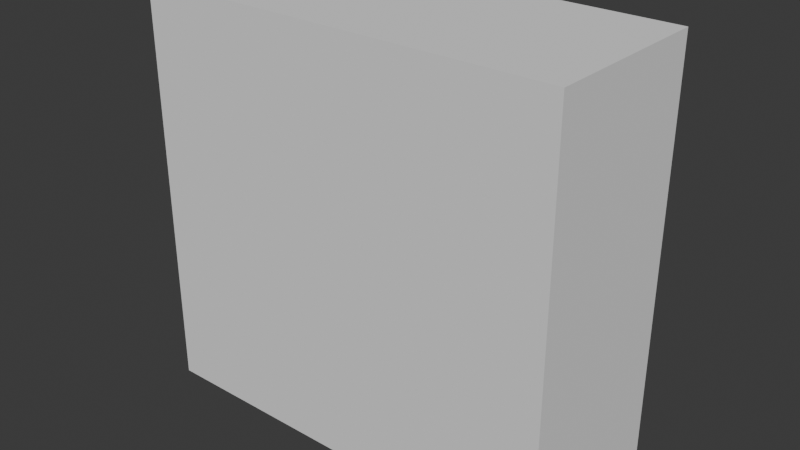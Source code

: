 # Source: Env_Wall_Windowed_A_.blend  (saved by Blender 5.0.119; exported with 4.5.12 LTS)
import bpy
from mathutils import Matrix  # noqa: F401  (used for matrix-valued properties, if any)

bpy.ops.wm.read_factory_settings(use_empty=True)
scene = bpy.context.scene
scene.name = 'Scene'

# ---- collections
col_collection = bpy.data.collections.new('Collection'); scene.collection.children.link(col_collection)

# ---- world
world_world = bpy.data.worlds.new('World'); scene.world = world_world
world_world.use_nodes = True; world_world.node_tree.nodes.clear()
_N = world_world.node_tree.nodes; _L = world_world.node_tree.links
n0 = _N.new('ShaderNodeOutputWorld'); n0.name = 'World Output'; n0.location = (200, 100)
n1 = _N.new('ShaderNodeBackground'); n1.name = 'Background'; n1.location = (-200, 100)
n1.inputs[0].default_value = (0.05088, 0.05088, 0.05088, 1.0)
_L.new(n1.outputs[0], n0.inputs[0])
n0.is_active_output = True
world_world.color = (0.05088, 0.05088, 0.05088)
world_world.sun_shadow_jitter_overblur = 0.0

# ---- meshes
me_cube_003 = bpy.data.meshes.new('Cube.003')
me_cube_003.from_pydata([(-1.0, 1.0, -1.0), (-1.0, 1.0, 1.0), (1.0, 1.0, -1.0), (1.0, 1.0, 1.0), (-1.0, 1.0, 0.6532), (1.0, 1.0, 0.6532), (-1.0, 1.0, -0.7397), (1.0, 1.0, -0.7397), (-1.0, 1.0, 0.7732), (1.0, 1.0, 0.7732), (-1.0, 1.0, -0.572), (1.0, 1.0, -0.572), (-1.0, 0.0, -1.0), (-1.0, 0.0, 1.0), (1.0, 0.0, -1.0), (1.0, 0.0, 1.0), (1.0, 0.0, 0.6532), (-1.0, 0.0, 0.6532), (-1.0, 0.0, -0.7397), (1.0, 0.0, -0.7397), (1.0, 0.0, 0.7732), (-1.0, 0.0, 0.7732), (-1.0, 0.0, -0.572), (1.0, 0.0, -0.572)], [], [(21, 13, 1, 8), (8, 1, 3, 9), (10, 4, 5, 11), (22, 17, 4, 10), (12, 18, 6, 0), (0, 6, 7, 2), (4, 8, 9, 5), (17, 21, 8, 4), (18, 22, 10, 6), (6, 10, 11, 7), (7, 11, 23, 19), (5, 9, 20, 16), (2, 7, 19, 14), (11, 5, 16, 23), (3, 1, 13, 15), (0, 2, 14, 12), (9, 3, 15, 20)])
_uv = me_cube_003.uv_layers.new(name='UVMap')
_uv.uv.foreach_set('vector', [0.5966, 0.125, 0.625, 0.125, 0.625, 0.25, 0.5966, 0.25, 0.5966, 0.25, 0.625, 0.25, 0.625, 0.5, 0.5966, 0.5, 0.4285, 0.25, 0.5816, 0.25, 0.5816, 0.5, 0.4285, 0.5, 0.4285, 0.125, 0.5816, 0.125, 0.5816, 0.25, 0.4285, 0.25, 0.375, 0.125, 0.4075, 0.125, 0.4075, 0.25, 0.375, 0.25, 0.375, 0.25, 0.4075, 0.25, 0.4075, 0.5, 0.375, 0.5, 0.5816, 0.25, 0.5966, 0.25, 0.5966, 0.5, 0.5816, 0.5, 0.5816, 0.125, 0.5966, 0.125, 0.5966, 0.25, 0.5816, 0.25, 0.4075, 0.125, 0.4285, 0.125, 0.4285, 0.25, 0.4075, 0.25, 0.4075, 0.25, 0.4285, 0.25, 0.4285, 0.5, 0.4075, 0.5, 0.4075, 0.5, 0.4285, 0.5, 0.4285, 0.625, 0.4075, 0.625, 0.5816, 0.5, 0.5966, 0.5, 0.5966, 0.625, 0.5816, 0.625, 0.375, 0.5, 0.4075, 0.5, 0.4075, 0.625, 0.375, 0.625, 0.4285, 0.5, 0.5816, 0.5, 0.5816, 0.625, 0.4285, 0.625, 0.625, 0.5, 0.875, 0.5, 0.875, 0.625, 0.625, 0.625, 0.125, 0.5, 0.375, 0.5, 0.375, 0.625, 0.125, 0.625, 0.5966, 0.5, 0.625, 0.5, 0.625, 0.625, 0.5966, 0.625])
me_cube_003.update()

# ---- objects
ob_empty = bpy.data.objects.new('Empty', None)
ob_empty_001 = bpy.data.objects.new('Empty.001', None)
ob_cube = bpy.data.objects.new('Cube', me_cube_003)

# ---- transforms, parenting, visibility, modifiers, constraints
ob_empty.location = (11.35, 46.87, 18.14)
ob_empty.rotation_euler = (1.572, -0.007034, -1.555)
ob_empty.scale = (12.22, 12.22, 12.22)
ob_empty.empty_display_type = 'IMAGE'
ob_empty.empty_display_size = 7.665
ob_empty.empty_image_offset = (-0.5, -0.3261)
ob_empty_001.location = (-55.48, -16.34, 17.15)
ob_empty_001.rotation_euler = (1.572, -0.007034, -3.138)
ob_empty_001.scale = (12.22, 12.22, 12.22)
ob_empty_001.empty_display_type = 'IMAGE'
ob_empty_001.empty_display_size = 7.665
ob_empty_001.empty_image_offset = (-0.5, -0.3261)
ob_cube.location = (-40.92, 21.59, 24.13)
ob_cube.scale = (24.72, 10.16, 23.82)
_m = ob_cube.modifiers.new('Mirror', 'MIRROR')
_m.use_axis = (False, True, False)

# ---- collection membership
col_collection.objects.link(ob_empty)
col_collection.objects.link(ob_empty_001)
col_collection.objects.link(ob_cube)

# ---- scene / render settings (as saved in the file)
scene.frame_start = 1; scene.frame_end = 250; scene.frame_set(1)
scene.render.engine = 'BLENDER_EEVEE_NEXT'
scene.render.bake_bias = 0.0
scene.render.bake_samples = 0
scene.cycles.sampling_pattern = 'TABULATED_SOBOL'
scene.eevee.use_volume_custom_range = False
bpy.context.view_layer.update()

# ---- added for rendering (the .blend has no active camera and no usable light): camera, sun
cam_auto = bpy.data.cameras.new('AutoCamera')
cam_auto.lens = 50.0
cam_auto.sensor_width = 36.0
cam_auto.clip_end = 1162.63
ob_auto_camera = bpy.data.objects.new('AutoCamera', cam_auto)
scene.collection.objects.link(ob_auto_camera)
ob_auto_camera.location = (25.3252, -57.9097, 77.1244)
ob_auto_camera.rotation_euler = (1.09748, -7.21219e-08, 0.694738)
scene.camera = ob_auto_camera
light_auto_sun = bpy.data.lights.new('AutoSun', 'SUN')
light_auto_sun.energy = 3.0
light_auto_sun.angle = 0.0523599
ob_auto_sun = bpy.data.objects.new('AutoSun', light_auto_sun)
scene.collection.objects.link(ob_auto_sun)
ob_auto_sun.rotation_euler = (0.872665, 0.174533, 0.523599)
bpy.context.view_layer.update()
